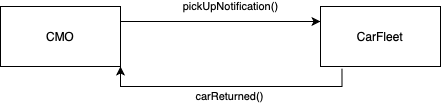

The diagram above was exported from draw.io. Its source (the exported page's mxGraphModel, read from the mxfile embedded in the PNG):
<mxGraphModel dx="786" dy="447" grid="1" gridSize="10" guides="1" tooltips="1" connect="1" arrows="1" fold="1" page="1" pageScale="1" pageWidth="850" pageHeight="1100" math="0" shadow="0">
  <root>
    <mxCell id="0" />
    <mxCell id="1" parent="0" />
    <mxCell id="LiCW62F8znBXMjl6bBFc-49" style="edgeStyle=orthogonalEdgeStyle;rounded=0;orthogonalLoop=1;jettySize=auto;html=1;exitX=1;exitY=0.25;exitDx=0;exitDy=0;entryX=0;entryY=0.25;entryDx=0;entryDy=0;" edge="1" parent="1" source="LiCW62F8znBXMjl6bBFc-13" target="LiCW62F8znBXMjl6bBFc-14">
      <mxGeometry relative="1" as="geometry" />
    </mxCell>
    <mxCell id="LiCW62F8znBXMjl6bBFc-50" value="pickUpNotification()" style="edgeLabel;html=1;align=center;verticalAlign=middle;resizable=0;points=[];" vertex="1" connectable="0" parent="LiCW62F8znBXMjl6bBFc-49">
      <mxGeometry x="0.1983" y="1" relative="1" as="geometry">
        <mxPoint x="-10" y="-14" as="offset" />
      </mxGeometry>
    </mxCell>
    <mxCell id="LiCW62F8znBXMjl6bBFc-13" value="CMO" style="rounded=0;whiteSpace=wrap;html=1;" vertex="1" parent="1">
      <mxGeometry x="170" y="220" width="120" height="60" as="geometry" />
    </mxCell>
    <mxCell id="LiCW62F8znBXMjl6bBFc-52" style="edgeStyle=orthogonalEdgeStyle;rounded=0;orthogonalLoop=1;jettySize=auto;html=1;entryX=1;entryY=1;entryDx=0;entryDy=0;exitX=0.179;exitY=1.036;exitDx=0;exitDy=0;exitPerimeter=0;" edge="1" parent="1" source="LiCW62F8znBXMjl6bBFc-14" target="LiCW62F8znBXMjl6bBFc-13">
      <mxGeometry relative="1" as="geometry">
        <mxPoint x="490" y="290" as="sourcePoint" />
        <Array as="points">
          <mxPoint x="512" y="300" />
          <mxPoint x="290" y="300" />
        </Array>
      </mxGeometry>
    </mxCell>
    <mxCell id="LiCW62F8znBXMjl6bBFc-53" value="carReturned()" style="edgeLabel;html=1;align=center;verticalAlign=middle;resizable=0;points=[];" vertex="1" connectable="0" parent="LiCW62F8znBXMjl6bBFc-52">
      <mxGeometry x="0.0083" y="1" relative="1" as="geometry">
        <mxPoint y="9" as="offset" />
      </mxGeometry>
    </mxCell>
    <mxCell id="LiCW62F8znBXMjl6bBFc-14" value="CarFleet" style="rounded=0;whiteSpace=wrap;html=1;" vertex="1" parent="1">
      <mxGeometry x="490" y="220" width="120" height="60" as="geometry" />
    </mxCell>
  </root>
</mxGraphModel>